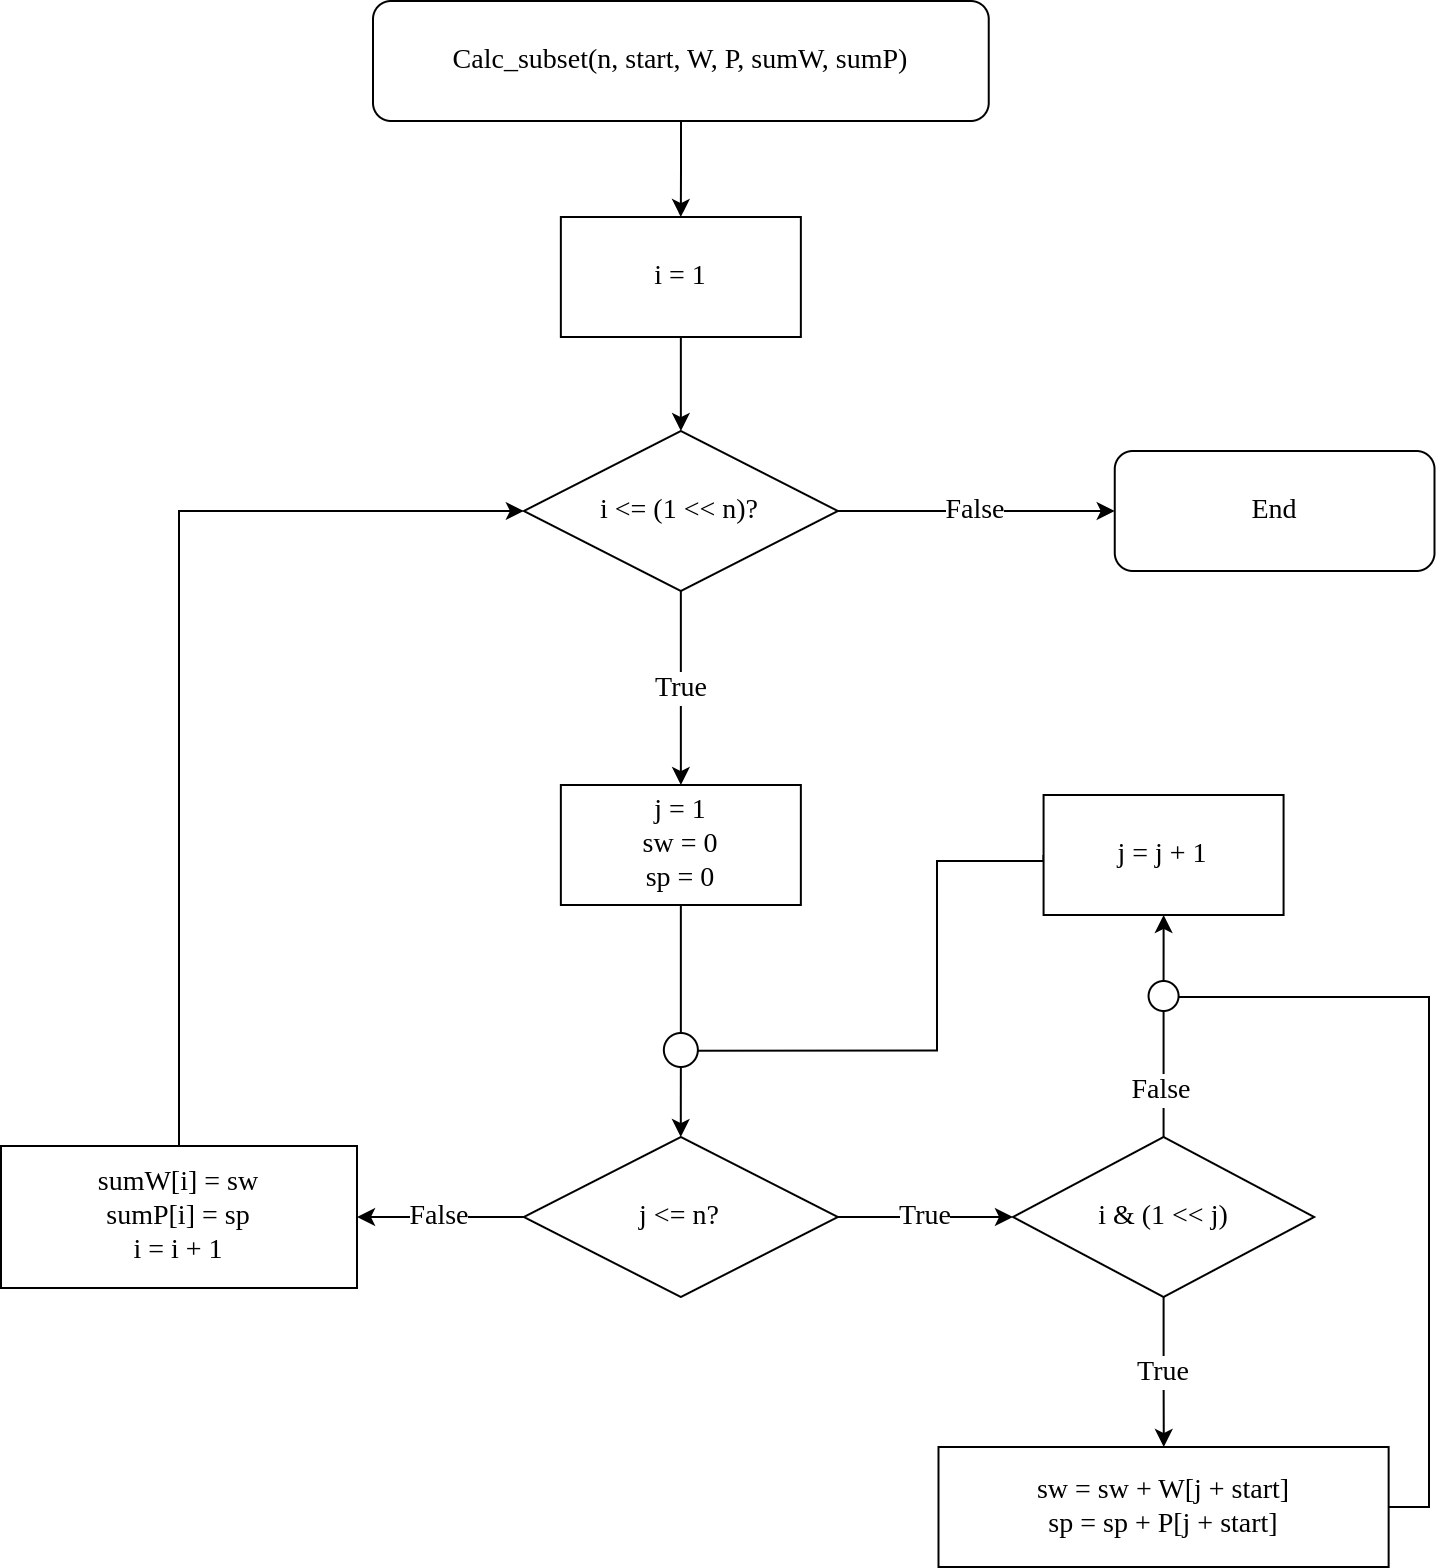

The diagram above was exported from draw.io. Its source (the exported page's mxGraphModel, read from the mxfile embedded in the PNG):
<mxGraphModel dx="622" dy="1943" grid="0" gridSize="10" guides="1" tooltips="1" connect="1" arrows="1" fold="1" page="0" pageScale="1" pageWidth="827" pageHeight="1169" math="0" shadow="0">
  <root>
    <mxCell id="0" />
    <mxCell id="1" parent="0" />
    <mxCell id="5yyO88N134DYS-qbITll-1" style="edgeStyle=orthogonalEdgeStyle;rounded=0;orthogonalLoop=1;jettySize=auto;html=1;fontFamily=Times New Roman;fontSize=14;fontColor=default;" parent="1" source="5yyO88N134DYS-qbITll-2" target="5yyO88N134DYS-qbITll-4" edge="1">
      <mxGeometry relative="1" as="geometry" />
    </mxCell>
    <mxCell id="5yyO88N134DYS-qbITll-2" value="Calc_subset(n, start, W, P, sumW, sumP)" style="rounded=1;whiteSpace=wrap;html=1;fontSize=14;fontFamily=Times New Roman;" parent="1" vertex="1">
      <mxGeometry x="1229" y="-834" width="307.87" height="60" as="geometry" />
    </mxCell>
    <mxCell id="5yyO88N134DYS-qbITll-3" style="edgeStyle=orthogonalEdgeStyle;rounded=0;orthogonalLoop=1;jettySize=auto;html=1;fontFamily=Times New Roman;fontSize=14;fontColor=default;" parent="1" source="5yyO88N134DYS-qbITll-4" target="5yyO88N134DYS-qbITll-7" edge="1">
      <mxGeometry relative="1" as="geometry" />
    </mxCell>
    <mxCell id="5yyO88N134DYS-qbITll-4" value="i = 1" style="rounded=0;whiteSpace=wrap;html=1;labelBackgroundColor=none;fontFamily=Times New Roman;fontSize=14;fontColor=default;fillColor=default;" parent="1" vertex="1">
      <mxGeometry x="1322.93" y="-726" width="120" height="60" as="geometry" />
    </mxCell>
    <mxCell id="5yyO88N134DYS-qbITll-5" value="True" style="edgeStyle=orthogonalEdgeStyle;rounded=0;orthogonalLoop=1;jettySize=auto;html=1;fontFamily=Times New Roman;fontSize=14;fontColor=default;" parent="1" source="5yyO88N134DYS-qbITll-7" target="5yyO88N134DYS-qbITll-9" edge="1">
      <mxGeometry relative="1" as="geometry" />
    </mxCell>
    <mxCell id="5yyO88N134DYS-qbITll-6" value="False" style="edgeStyle=orthogonalEdgeStyle;rounded=0;orthogonalLoop=1;jettySize=auto;html=1;fontFamily=Times New Roman;fontSize=14;fontColor=default;endArrow=classic;endFill=1;" parent="1" source="5yyO88N134DYS-qbITll-7" target="5yyO88N134DYS-qbITll-18" edge="1">
      <mxGeometry relative="1" as="geometry" />
    </mxCell>
    <mxCell id="5yyO88N134DYS-qbITll-7" value="i &amp;lt;= (1 &amp;lt;&amp;lt; n)?" style="rhombus;whiteSpace=wrap;html=1;labelBackgroundColor=none;fontFamily=Times New Roman;fontSize=14;fontColor=default;fillColor=default;" parent="1" vertex="1">
      <mxGeometry x="1304.43" y="-619" width="157" height="80" as="geometry" />
    </mxCell>
    <mxCell id="5yyO88N134DYS-qbITll-8" style="edgeStyle=orthogonalEdgeStyle;rounded=0;orthogonalLoop=1;jettySize=auto;html=1;fontFamily=Times New Roman;fontSize=14;fontColor=default;startArrow=none;" parent="1" source="5yyO88N134DYS-qbITll-23" target="5yyO88N134DYS-qbITll-14" edge="1">
      <mxGeometry relative="1" as="geometry" />
    </mxCell>
    <mxCell id="5yyO88N134DYS-qbITll-9" value="j = 1&lt;br&gt;sw = 0&lt;br&gt;sp = 0" style="rounded=0;whiteSpace=wrap;html=1;labelBackgroundColor=none;fontFamily=Times New Roman;fontSize=14;fontColor=default;fillColor=default;" parent="1" vertex="1">
      <mxGeometry x="1322.93" y="-442" width="120" height="60" as="geometry" />
    </mxCell>
    <mxCell id="5yyO88N134DYS-qbITll-10" style="edgeStyle=orthogonalEdgeStyle;rounded=0;orthogonalLoop=1;jettySize=auto;html=1;fontFamily=Times New Roman;fontSize=14;fontColor=default;endArrow=none;endFill=0;exitX=1;exitY=0.5;exitDx=0;exitDy=0;" parent="1" source="5yyO88N134DYS-qbITll-11" target="5yyO88N134DYS-qbITll-27" edge="1">
      <mxGeometry relative="1" as="geometry">
        <mxPoint x="1624.2849999999999" y="-369.43589743589746" as="targetPoint" />
        <Array as="points">
          <mxPoint x="1757" y="-81" />
          <mxPoint x="1757" y="-336" />
        </Array>
      </mxGeometry>
    </mxCell>
    <mxCell id="5yyO88N134DYS-qbITll-11" value="sw = sw + W[j + start]&lt;br&gt;sp = sp + P[j + start]" style="rounded=0;whiteSpace=wrap;html=1;labelBackgroundColor=none;fontFamily=Times New Roman;fontSize=14;fontColor=default;fillColor=default;" parent="1" vertex="1">
      <mxGeometry x="1511.7500000000002" y="-111" width="225.07" height="60" as="geometry" />
    </mxCell>
    <mxCell id="5yyO88N134DYS-qbITll-12" value="True" style="edgeStyle=orthogonalEdgeStyle;rounded=0;orthogonalLoop=1;jettySize=auto;html=1;fontFamily=Times New Roman;fontSize=14;fontColor=default;" parent="1" source="5yyO88N134DYS-qbITll-14" target="5yyO88N134DYS-qbITll-17" edge="1">
      <mxGeometry relative="1" as="geometry" />
    </mxCell>
    <mxCell id="5yyO88N134DYS-qbITll-13" value="False" style="edgeStyle=orthogonalEdgeStyle;rounded=0;orthogonalLoop=1;jettySize=auto;html=1;fontFamily=Times New Roman;fontSize=14;fontColor=default;" parent="1" source="5yyO88N134DYS-qbITll-14" target="5yyO88N134DYS-qbITll-22" edge="1">
      <mxGeometry relative="1" as="geometry" />
    </mxCell>
    <mxCell id="5yyO88N134DYS-qbITll-14" value="j &amp;lt;= n?" style="rhombus;whiteSpace=wrap;html=1;labelBackgroundColor=none;fontFamily=Times New Roman;fontSize=14;fontColor=default;fillColor=default;" parent="1" vertex="1">
      <mxGeometry x="1304.43" y="-266" width="157" height="80" as="geometry" />
    </mxCell>
    <mxCell id="5yyO88N134DYS-qbITll-15" value="True" style="edgeStyle=orthogonalEdgeStyle;rounded=0;orthogonalLoop=1;jettySize=auto;html=1;fontFamily=Times New Roman;fontSize=14;fontColor=default;" parent="1" source="5yyO88N134DYS-qbITll-17" target="5yyO88N134DYS-qbITll-11" edge="1">
      <mxGeometry relative="1" as="geometry" />
    </mxCell>
    <mxCell id="5yyO88N134DYS-qbITll-16" value="" style="edgeStyle=orthogonalEdgeStyle;rounded=0;orthogonalLoop=1;jettySize=auto;html=1;fontFamily=Times New Roman;fontSize=14;fontColor=default;startArrow=none;" parent="1" source="5yyO88N134DYS-qbITll-27" target="5yyO88N134DYS-qbITll-20" edge="1">
      <mxGeometry relative="1" as="geometry">
        <mxPoint x="1559.1799999998914" y="-133" as="targetPoint" />
      </mxGeometry>
    </mxCell>
    <mxCell id="5yyO88N134DYS-qbITll-17" value="i &amp;amp; (1 &amp;lt;&amp;lt; j)" style="rhombus;whiteSpace=wrap;html=1;labelBackgroundColor=none;fontFamily=Times New Roman;fontSize=14;fontColor=default;fillColor=default;" parent="1" vertex="1">
      <mxGeometry x="1549.0000000000002" y="-266" width="150.57" height="80" as="geometry" />
    </mxCell>
    <mxCell id="5yyO88N134DYS-qbITll-18" value="End" style="rounded=1;whiteSpace=wrap;html=1;fontSize=14;fontFamily=Times New Roman;" parent="1" vertex="1">
      <mxGeometry x="1599.88" y="-609" width="159.87" height="60" as="geometry" />
    </mxCell>
    <mxCell id="5yyO88N134DYS-qbITll-19" style="edgeStyle=orthogonalEdgeStyle;rounded=0;orthogonalLoop=1;jettySize=auto;html=1;fontFamily=Times New Roman;fontSize=14;fontColor=default;endArrow=none;endFill=0;exitX=0;exitY=0.5;exitDx=0;exitDy=0;" parent="1" source="5yyO88N134DYS-qbITll-20" edge="1">
      <mxGeometry relative="1" as="geometry">
        <mxPoint x="1383" y="-309.1578947368421" as="targetPoint" />
        <Array as="points">
          <mxPoint x="1564" y="-404" />
          <mxPoint x="1511" y="-404" />
          <mxPoint x="1511" y="-309" />
        </Array>
      </mxGeometry>
    </mxCell>
    <mxCell id="5yyO88N134DYS-qbITll-20" value="j = j + 1" style="rounded=0;whiteSpace=wrap;html=1;labelBackgroundColor=none;fontFamily=Times New Roman;fontSize=14;fontColor=default;fillColor=default;" parent="1" vertex="1">
      <mxGeometry x="1564.29" y="-437" width="120" height="60" as="geometry" />
    </mxCell>
    <mxCell id="5yyO88N134DYS-qbITll-21" style="edgeStyle=orthogonalEdgeStyle;rounded=0;orthogonalLoop=1;jettySize=auto;html=1;fontFamily=Times New Roman;fontSize=14;fontColor=default;entryX=0;entryY=0.5;entryDx=0;entryDy=0;exitX=0.5;exitY=0;exitDx=0;exitDy=0;" parent="1" source="5yyO88N134DYS-qbITll-22" target="5yyO88N134DYS-qbITll-7" edge="1">
      <mxGeometry relative="1" as="geometry" />
    </mxCell>
    <mxCell id="5yyO88N134DYS-qbITll-22" value="sumW[i] = sw&lt;br&gt;sumP[i] = sp&lt;br&gt;i = i + 1" style="rounded=0;whiteSpace=wrap;html=1;labelBackgroundColor=none;fontFamily=Times New Roman;fontSize=14;fontColor=default;fillColor=default;" parent="1" vertex="1">
      <mxGeometry x="1043" y="-261.5" width="178" height="71" as="geometry" />
    </mxCell>
    <mxCell id="5yyO88N134DYS-qbITll-23" value="" style="ellipse;whiteSpace=wrap;html=1;aspect=fixed;labelBackgroundColor=none;fontFamily=Times New Roman;fontSize=14;fontColor=default;fillColor=default;" parent="1" vertex="1">
      <mxGeometry x="1374.43" y="-318" width="17" height="17" as="geometry" />
    </mxCell>
    <mxCell id="5yyO88N134DYS-qbITll-24" value="" style="edgeStyle=orthogonalEdgeStyle;rounded=0;orthogonalLoop=1;jettySize=auto;html=1;fontFamily=Times New Roman;fontSize=14;fontColor=default;endArrow=none;" parent="1" source="5yyO88N134DYS-qbITll-9" target="5yyO88N134DYS-qbITll-23" edge="1">
      <mxGeometry relative="1" as="geometry">
        <mxPoint x="1382.9300000000003" y="-382" as="sourcePoint" />
        <mxPoint x="1382.9300000000003" y="-266" as="targetPoint" />
      </mxGeometry>
    </mxCell>
    <mxCell id="5yyO88N134DYS-qbITll-25" value="" style="edgeStyle=orthogonalEdgeStyle;rounded=0;orthogonalLoop=1;jettySize=auto;html=1;fontFamily=Times New Roman;fontSize=14;fontColor=default;endArrow=none;" parent="1" source="5yyO88N134DYS-qbITll-17" target="5yyO88N134DYS-qbITll-27" edge="1">
      <mxGeometry relative="1" as="geometry">
        <mxPoint x="1624.2850000000003" y="-266" as="sourcePoint" />
        <mxPoint x="1587" y="-331" as="targetPoint" />
      </mxGeometry>
    </mxCell>
    <mxCell id="5yyO88N134DYS-qbITll-26" value="False" style="edgeLabel;html=1;align=center;verticalAlign=middle;resizable=0;points=[];fontSize=14;fontFamily=Times New Roman;fontColor=default;" parent="5yyO88N134DYS-qbITll-25" vertex="1" connectable="0">
      <mxGeometry x="-0.2527" y="2" relative="1" as="geometry">
        <mxPoint as="offset" />
      </mxGeometry>
    </mxCell>
    <mxCell id="5yyO88N134DYS-qbITll-27" value="" style="ellipse;whiteSpace=wrap;html=1;aspect=fixed;labelBackgroundColor=none;fontFamily=Times New Roman;fontSize=14;fontColor=default;fillColor=default;" parent="1" vertex="1">
      <mxGeometry x="1616.79" y="-344" width="15" height="15" as="geometry" />
    </mxCell>
  </root>
</mxGraphModel>